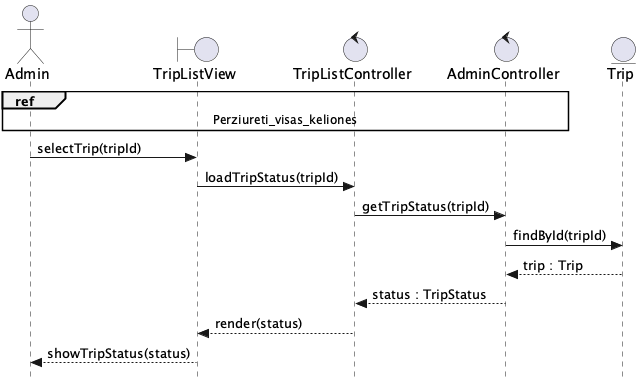

The diagram above was rendered by PlantUML. Its source (embedded in the PNG):
@startuml Tikrinti_keliones_busena
skinparam style strictuml

actor Admin as A
boundary TripListView as V
control TripListController as FEC
control AdminController as BEC
entity Trip as E

ref over A, V, FEC, BEC : Perziureti_visas_keliones

A -> V : selectTrip(tripId)
V -> FEC : loadTripStatus(tripId)
FEC -> BEC : getTripStatus(tripId)
BEC -> E : findById(tripId)
E --> BEC : trip : Trip
BEC --> FEC : status : TripStatus
FEC --> V : render(status)
V --> A : showTripStatus(status)
@enduml